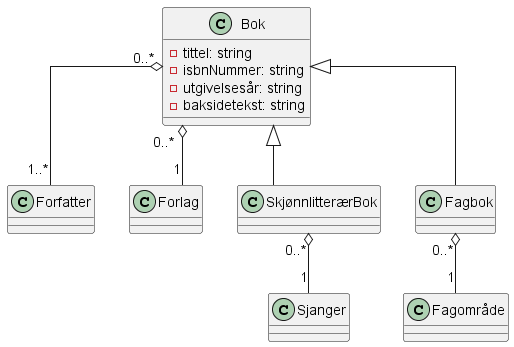

The diagram above was rendered by PlantUML. Its source (embedded in the PNG):
@startuml bokhandel

skinparam linetype ortho

class Bok {
    -tittel: string
    -isbnNummer: string
    -utgivelsesår: string
    -baksidetekst: string
}

class Forfatter
class Forlag
class SkjønnlitterærBok
class Sjanger
class Fagbok
class Fagområde

Bok "0..*" o-- "1..*" Forfatter
Bok "0..*" o-- "1 " Forlag

Bok <|-- SkjønnlitterærBok
Bok <|-- Fagbok

SkjønnlitterærBok "0..*" o-- "1" Sjanger

Fagbok "0..*" o-- "1" Fagområde

@enduml